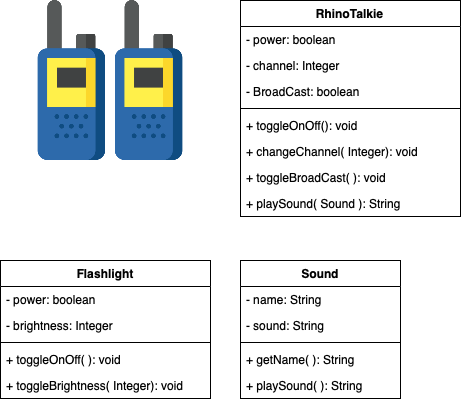

The diagram above was exported from draw.io. Its source (the exported page's mxGraphModel, read from the mxfile embedded in the PNG):
<mxGraphModel dx="946" dy="570" grid="1" gridSize="10" guides="1" tooltips="1" connect="1" arrows="1" fold="1" page="1" pageScale="1" pageWidth="827" pageHeight="1169" math="0" shadow="0">
  <root>
    <mxCell id="0" />
    <mxCell id="1" parent="0" />
    <mxCell id="1RqcbYiqOsbrYmvQqRPl-1" value="" style="shape=image;verticalLabelPosition=bottom;labelBackgroundColor=#ffffff;verticalAlign=top;aspect=fixed;imageAspect=0;image=data:image/png,(base64 omitted: 19492 chars);" vertex="1" parent="1">
      <mxGeometry x="60" y="30" width="160" height="160" as="geometry" />
    </mxCell>
    <mxCell id="1RqcbYiqOsbrYmvQqRPl-2" value="RhinoTalkie" style="swimlane;fontStyle=1;align=center;verticalAlign=top;childLayout=stackLayout;horizontal=1;startSize=26;horizontalStack=0;resizeParent=1;resizeParentMax=0;resizeLast=0;collapsible=1;marginBottom=0;" vertex="1" parent="1">
      <mxGeometry x="270" y="30" width="220" height="216" as="geometry" />
    </mxCell>
    <mxCell id="1RqcbYiqOsbrYmvQqRPl-3" value="- power: boolean&#10;" style="text;strokeColor=none;fillColor=none;align=left;verticalAlign=top;spacingLeft=4;spacingRight=4;overflow=hidden;rotatable=0;points=[[0,0.5],[1,0.5]];portConstraint=eastwest;" vertex="1" parent="1RqcbYiqOsbrYmvQqRPl-2">
      <mxGeometry y="26" width="220" height="26" as="geometry" />
    </mxCell>
    <mxCell id="1RqcbYiqOsbrYmvQqRPl-10" value="- channel: Integer&#10;" style="text;strokeColor=none;fillColor=none;align=left;verticalAlign=top;spacingLeft=4;spacingRight=4;overflow=hidden;rotatable=0;points=[[0,0.5],[1,0.5]];portConstraint=eastwest;" vertex="1" parent="1RqcbYiqOsbrYmvQqRPl-2">
      <mxGeometry y="52" width="220" height="26" as="geometry" />
    </mxCell>
    <mxCell id="1RqcbYiqOsbrYmvQqRPl-13" value="- BroadCast: boolean&#10;" style="text;strokeColor=none;fillColor=none;align=left;verticalAlign=top;spacingLeft=4;spacingRight=4;overflow=hidden;rotatable=0;points=[[0,0.5],[1,0.5]];portConstraint=eastwest;" vertex="1" parent="1RqcbYiqOsbrYmvQqRPl-2">
      <mxGeometry y="78" width="220" height="26" as="geometry" />
    </mxCell>
    <mxCell id="1RqcbYiqOsbrYmvQqRPl-4" value="" style="line;strokeWidth=1;fillColor=none;align=left;verticalAlign=middle;spacingTop=-1;spacingLeft=3;spacingRight=3;rotatable=0;labelPosition=right;points=[];portConstraint=eastwest;" vertex="1" parent="1RqcbYiqOsbrYmvQqRPl-2">
      <mxGeometry y="104" width="220" height="8" as="geometry" />
    </mxCell>
    <mxCell id="1RqcbYiqOsbrYmvQqRPl-5" value="+ toggleOnOff(): void" style="text;strokeColor=none;fillColor=none;align=left;verticalAlign=top;spacingLeft=4;spacingRight=4;overflow=hidden;rotatable=0;points=[[0,0.5],[1,0.5]];portConstraint=eastwest;" vertex="1" parent="1RqcbYiqOsbrYmvQqRPl-2">
      <mxGeometry y="112" width="220" height="26" as="geometry" />
    </mxCell>
    <mxCell id="1RqcbYiqOsbrYmvQqRPl-11" value="+ changeChannel( Integer): void" style="text;strokeColor=none;fillColor=none;align=left;verticalAlign=top;spacingLeft=4;spacingRight=4;overflow=hidden;rotatable=0;points=[[0,0.5],[1,0.5]];portConstraint=eastwest;" vertex="1" parent="1RqcbYiqOsbrYmvQqRPl-2">
      <mxGeometry y="138" width="220" height="26" as="geometry" />
    </mxCell>
    <mxCell id="1RqcbYiqOsbrYmvQqRPl-14" value="+ toggleBroadCast( ): void" style="text;strokeColor=none;fillColor=none;align=left;verticalAlign=top;spacingLeft=4;spacingRight=4;overflow=hidden;rotatable=0;points=[[0,0.5],[1,0.5]];portConstraint=eastwest;" vertex="1" parent="1RqcbYiqOsbrYmvQqRPl-2">
      <mxGeometry y="164" width="220" height="26" as="geometry" />
    </mxCell>
    <mxCell id="1RqcbYiqOsbrYmvQqRPl-21" value="+ playSound( Sound ): String" style="text;strokeColor=none;fillColor=none;align=left;verticalAlign=top;spacingLeft=4;spacingRight=4;overflow=hidden;rotatable=0;points=[[0,0.5],[1,0.5]];portConstraint=eastwest;" vertex="1" parent="1RqcbYiqOsbrYmvQqRPl-2">
      <mxGeometry y="190" width="220" height="26" as="geometry" />
    </mxCell>
    <mxCell id="1RqcbYiqOsbrYmvQqRPl-15" value="Sound" style="swimlane;fontStyle=1;align=center;verticalAlign=top;childLayout=stackLayout;horizontal=1;startSize=26;horizontalStack=0;resizeParent=1;resizeParentMax=0;resizeLast=0;collapsible=1;marginBottom=0;" vertex="1" parent="1">
      <mxGeometry x="270" y="290" width="160" height="138" as="geometry" />
    </mxCell>
    <mxCell id="1RqcbYiqOsbrYmvQqRPl-16" value="- name: String" style="text;strokeColor=none;fillColor=none;align=left;verticalAlign=top;spacingLeft=4;spacingRight=4;overflow=hidden;rotatable=0;points=[[0,0.5],[1,0.5]];portConstraint=eastwest;" vertex="1" parent="1RqcbYiqOsbrYmvQqRPl-15">
      <mxGeometry y="26" width="160" height="26" as="geometry" />
    </mxCell>
    <mxCell id="1RqcbYiqOsbrYmvQqRPl-19" value="- sound: String" style="text;strokeColor=none;fillColor=none;align=left;verticalAlign=top;spacingLeft=4;spacingRight=4;overflow=hidden;rotatable=0;points=[[0,0.5],[1,0.5]];portConstraint=eastwest;" vertex="1" parent="1RqcbYiqOsbrYmvQqRPl-15">
      <mxGeometry y="52" width="160" height="26" as="geometry" />
    </mxCell>
    <mxCell id="1RqcbYiqOsbrYmvQqRPl-17" value="" style="line;strokeWidth=1;fillColor=none;align=left;verticalAlign=middle;spacingTop=-1;spacingLeft=3;spacingRight=3;rotatable=0;labelPosition=right;points=[];portConstraint=eastwest;" vertex="1" parent="1RqcbYiqOsbrYmvQqRPl-15">
      <mxGeometry y="78" width="160" height="8" as="geometry" />
    </mxCell>
    <mxCell id="1RqcbYiqOsbrYmvQqRPl-18" value="+ getName( ): String" style="text;strokeColor=none;fillColor=none;align=left;verticalAlign=top;spacingLeft=4;spacingRight=4;overflow=hidden;rotatable=0;points=[[0,0.5],[1,0.5]];portConstraint=eastwest;" vertex="1" parent="1RqcbYiqOsbrYmvQqRPl-15">
      <mxGeometry y="86" width="160" height="26" as="geometry" />
    </mxCell>
    <mxCell id="1RqcbYiqOsbrYmvQqRPl-20" value="+ playSound( ): String" style="text;strokeColor=none;fillColor=none;align=left;verticalAlign=top;spacingLeft=4;spacingRight=4;overflow=hidden;rotatable=0;points=[[0,0.5],[1,0.5]];portConstraint=eastwest;" vertex="1" parent="1RqcbYiqOsbrYmvQqRPl-15">
      <mxGeometry y="112" width="160" height="26" as="geometry" />
    </mxCell>
    <mxCell id="1RqcbYiqOsbrYmvQqRPl-22" value="Flashlight" style="swimlane;fontStyle=1;align=center;verticalAlign=top;childLayout=stackLayout;horizontal=1;startSize=26;horizontalStack=0;resizeParent=1;resizeParentMax=0;resizeLast=0;collapsible=1;marginBottom=0;" vertex="1" parent="1">
      <mxGeometry x="30" y="290" width="210" height="138" as="geometry" />
    </mxCell>
    <mxCell id="1RqcbYiqOsbrYmvQqRPl-23" value="- power: boolean" style="text;strokeColor=none;fillColor=none;align=left;verticalAlign=top;spacingLeft=4;spacingRight=4;overflow=hidden;rotatable=0;points=[[0,0.5],[1,0.5]];portConstraint=eastwest;" vertex="1" parent="1RqcbYiqOsbrYmvQqRPl-22">
      <mxGeometry y="26" width="210" height="26" as="geometry" />
    </mxCell>
    <mxCell id="1RqcbYiqOsbrYmvQqRPl-26" value="- brightness: Integer" style="text;strokeColor=none;fillColor=none;align=left;verticalAlign=top;spacingLeft=4;spacingRight=4;overflow=hidden;rotatable=0;points=[[0,0.5],[1,0.5]];portConstraint=eastwest;" vertex="1" parent="1RqcbYiqOsbrYmvQqRPl-22">
      <mxGeometry y="52" width="210" height="26" as="geometry" />
    </mxCell>
    <mxCell id="1RqcbYiqOsbrYmvQqRPl-24" value="" style="line;strokeWidth=1;fillColor=none;align=left;verticalAlign=middle;spacingTop=-1;spacingLeft=3;spacingRight=3;rotatable=0;labelPosition=right;points=[];portConstraint=eastwest;" vertex="1" parent="1RqcbYiqOsbrYmvQqRPl-22">
      <mxGeometry y="78" width="210" height="8" as="geometry" />
    </mxCell>
    <mxCell id="1RqcbYiqOsbrYmvQqRPl-25" value="+ toggleOnOff( ): void" style="text;strokeColor=none;fillColor=none;align=left;verticalAlign=top;spacingLeft=4;spacingRight=4;overflow=hidden;rotatable=0;points=[[0,0.5],[1,0.5]];portConstraint=eastwest;" vertex="1" parent="1RqcbYiqOsbrYmvQqRPl-22">
      <mxGeometry y="86" width="210" height="26" as="geometry" />
    </mxCell>
    <mxCell id="1RqcbYiqOsbrYmvQqRPl-27" value="+ toggleBrightness( Integer): void" style="text;strokeColor=none;fillColor=none;align=left;verticalAlign=top;spacingLeft=4;spacingRight=4;overflow=hidden;rotatable=0;points=[[0,0.5],[1,0.5]];portConstraint=eastwest;" vertex="1" parent="1RqcbYiqOsbrYmvQqRPl-22">
      <mxGeometry y="112" width="210" height="26" as="geometry" />
    </mxCell>
  </root>
</mxGraphModel>